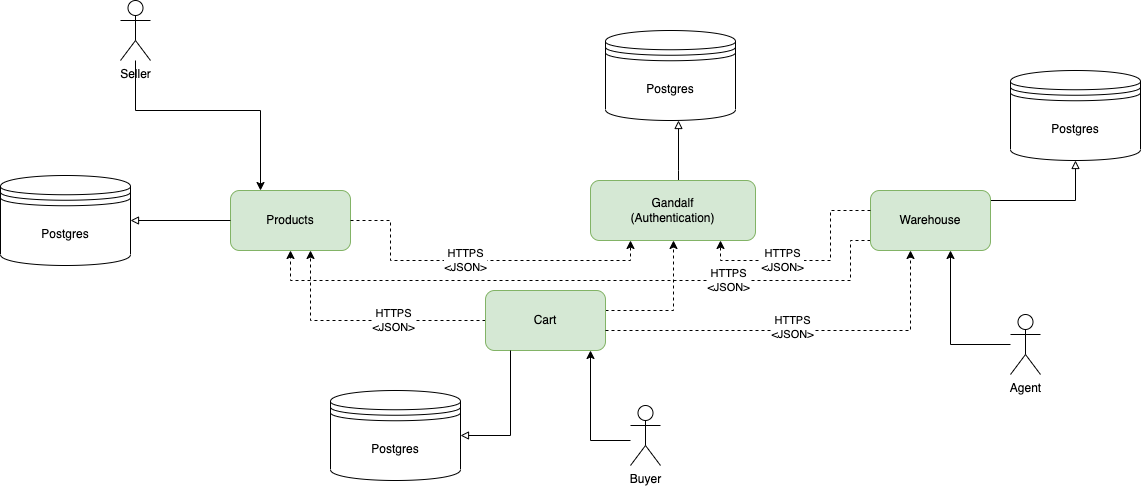

The diagram above was exported from draw.io. Its source (the exported page's mxGraphModel, read from the mxfile embedded in the PNG):
<mxGraphModel dx="2792" dy="1083" grid="1" gridSize="10" guides="1" tooltips="1" connect="1" arrows="1" fold="1" page="1" pageScale="1" pageWidth="1169" pageHeight="827" background="#ffffff" math="0" shadow="0">
  <root>
    <mxCell id="0" />
    <mxCell id="1" parent="0" />
    <mxCell id="zJ1cmZDNdmNIibw36gmX-5" value="Products" style="rounded=1;whiteSpace=wrap;html=1;fillColor=#d5e8d4;strokeColor=#82b366;" vertex="1" parent="1">
      <mxGeometry x="120" y="230" width="120" height="60" as="geometry" />
    </mxCell>
    <mxCell id="zJ1cmZDNdmNIibw36gmX-6" style="edgeStyle=orthogonalEdgeStyle;rounded=0;orthogonalLoop=1;jettySize=auto;html=1;dashed=1;" edge="1" parent="1" source="zJ1cmZDNdmNIibw36gmX-10" target="zJ1cmZDNdmNIibw36gmX-18">
      <mxGeometry relative="1" as="geometry">
        <Array as="points">
          <mxPoint x="563" y="350" />
        </Array>
      </mxGeometry>
    </mxCell>
    <mxCell id="zJ1cmZDNdmNIibw36gmX-9" style="edgeStyle=orthogonalEdgeStyle;rounded=0;orthogonalLoop=1;jettySize=auto;html=1;dashed=1;" edge="1" parent="1" source="zJ1cmZDNdmNIibw36gmX-10" target="zJ1cmZDNdmNIibw36gmX-5">
      <mxGeometry relative="1" as="geometry">
        <Array as="points">
          <mxPoint x="200" y="360" />
        </Array>
      </mxGeometry>
    </mxCell>
    <mxCell id="zJ1cmZDNdmNIibw36gmX-83" value="HTTPS&lt;br&gt;&amp;lt;JSON&amp;gt;" style="edgeLabel;html=1;align=center;verticalAlign=middle;resizable=0;points=[];" vertex="1" connectable="0" parent="zJ1cmZDNdmNIibw36gmX-9">
      <mxGeometry x="-0.249" y="-1" relative="1" as="geometry">
        <mxPoint as="offset" />
      </mxGeometry>
    </mxCell>
    <mxCell id="zJ1cmZDNdmNIibw36gmX-10" value="Cart" style="rounded=1;whiteSpace=wrap;html=1;fillColor=#d5e8d4;strokeColor=#82b366;" vertex="1" parent="1">
      <mxGeometry x="375" y="330" width="120" height="60" as="geometry" />
    </mxCell>
    <mxCell id="zJ1cmZDNdmNIibw36gmX-12" style="edgeStyle=orthogonalEdgeStyle;rounded=0;orthogonalLoop=1;jettySize=auto;html=1;dashed=1;" edge="1" parent="1" source="zJ1cmZDNdmNIibw36gmX-15" target="zJ1cmZDNdmNIibw36gmX-5">
      <mxGeometry relative="1" as="geometry">
        <Array as="points">
          <mxPoint x="740" y="280" />
          <mxPoint x="740" y="320" />
          <mxPoint x="180" y="320" />
        </Array>
      </mxGeometry>
    </mxCell>
    <mxCell id="zJ1cmZDNdmNIibw36gmX-80" value="HTTPS&lt;br&gt;&amp;lt;JSON&amp;gt;" style="edgeLabel;html=1;align=center;verticalAlign=middle;resizable=0;points=[];" vertex="1" connectable="0" parent="zJ1cmZDNdmNIibw36gmX-12">
      <mxGeometry x="-0.44" y="-1" relative="1" as="geometry">
        <mxPoint as="offset" />
      </mxGeometry>
    </mxCell>
    <mxCell id="zJ1cmZDNdmNIibw36gmX-13" style="edgeStyle=orthogonalEdgeStyle;rounded=0;orthogonalLoop=1;jettySize=auto;html=1;endArrow=block;endFill=0;" edge="1" parent="1" source="zJ1cmZDNdmNIibw36gmX-15" target="zJ1cmZDNdmNIibw36gmX-67">
      <mxGeometry relative="1" as="geometry">
        <Array as="points">
          <mxPoint x="965" y="240" />
        </Array>
        <mxPoint x="900" y="705" as="targetPoint" />
      </mxGeometry>
    </mxCell>
    <mxCell id="zJ1cmZDNdmNIibw36gmX-15" value="Warehouse" style="rounded=1;whiteSpace=wrap;html=1;fillColor=#d5e8d4;strokeColor=#82b366;" vertex="1" parent="1">
      <mxGeometry x="760" y="230" width="120" height="60" as="geometry" />
    </mxCell>
    <mxCell id="zJ1cmZDNdmNIibw36gmX-16" style="edgeStyle=orthogonalEdgeStyle;rounded=0;orthogonalLoop=1;jettySize=auto;html=1;endArrow=block;endFill=0;" edge="1" parent="1" source="zJ1cmZDNdmNIibw36gmX-18" target="zJ1cmZDNdmNIibw36gmX-68">
      <mxGeometry relative="1" as="geometry">
        <mxPoint x="496.5999999999999" y="180" as="targetPoint" />
        <Array as="points">
          <mxPoint x="568" y="210" />
          <mxPoint x="568" y="210" />
        </Array>
      </mxGeometry>
    </mxCell>
    <mxCell id="zJ1cmZDNdmNIibw36gmX-18" value="Gandalf&lt;br&gt;(Authentication)" style="rounded=1;whiteSpace=wrap;html=1;fillColor=#d5e8d4;strokeColor=#82b366;" vertex="1" parent="1">
      <mxGeometry x="480" y="220" width="165" height="60" as="geometry" />
    </mxCell>
    <mxCell id="zJ1cmZDNdmNIibw36gmX-77" style="edgeStyle=orthogonalEdgeStyle;rounded=0;orthogonalLoop=1;jettySize=auto;html=1;" edge="1" parent="1" source="zJ1cmZDNdmNIibw36gmX-22" target="zJ1cmZDNdmNIibw36gmX-15">
      <mxGeometry relative="1" as="geometry">
        <Array as="points">
          <mxPoint x="840" y="384" />
        </Array>
      </mxGeometry>
    </mxCell>
    <mxCell id="zJ1cmZDNdmNIibw36gmX-22" value="Agent" style="shape=umlActor;verticalLabelPosition=bottom;verticalAlign=top;html=1;" vertex="1" parent="1">
      <mxGeometry x="900" y="354" width="30" height="60" as="geometry" />
    </mxCell>
    <mxCell id="zJ1cmZDNdmNIibw36gmX-63" value="Postgres" style="shape=datastore;whiteSpace=wrap;html=1;verticalAlign=middle;" vertex="1" parent="1">
      <mxGeometry x="-110" y="215" width="130" height="90" as="geometry" />
    </mxCell>
    <mxCell id="zJ1cmZDNdmNIibw36gmX-65" style="edgeStyle=orthogonalEdgeStyle;rounded=0;orthogonalLoop=1;jettySize=auto;html=1;endArrow=block;endFill=0;" edge="1" parent="1" source="zJ1cmZDNdmNIibw36gmX-5" target="zJ1cmZDNdmNIibw36gmX-63">
      <mxGeometry relative="1" as="geometry">
        <mxPoint x="-170.003333333333" y="145" as="sourcePoint" />
        <mxPoint x="-123.47000000000014" y="235" as="targetPoint" />
      </mxGeometry>
    </mxCell>
    <mxCell id="zJ1cmZDNdmNIibw36gmX-66" value="Postgres" style="shape=datastore;whiteSpace=wrap;html=1;verticalAlign=middle;" vertex="1" parent="1">
      <mxGeometry x="220" y="430" width="130" height="90" as="geometry" />
    </mxCell>
    <mxCell id="zJ1cmZDNdmNIibw36gmX-67" value="Postgres" style="shape=datastore;whiteSpace=wrap;html=1;verticalAlign=middle;" vertex="1" parent="1">
      <mxGeometry x="900" y="110" width="130" height="90" as="geometry" />
    </mxCell>
    <mxCell id="zJ1cmZDNdmNIibw36gmX-68" value="Postgres" style="shape=datastore;whiteSpace=wrap;html=1;verticalAlign=middle;" vertex="1" parent="1">
      <mxGeometry x="495" y="70" width="130" height="90" as="geometry" />
    </mxCell>
    <mxCell id="zJ1cmZDNdmNIibw36gmX-78" style="edgeStyle=orthogonalEdgeStyle;rounded=0;orthogonalLoop=1;jettySize=auto;html=1;" edge="1" parent="1" source="zJ1cmZDNdmNIibw36gmX-69" target="zJ1cmZDNdmNIibw36gmX-10">
      <mxGeometry relative="1" as="geometry">
        <Array as="points">
          <mxPoint x="480" y="480" />
        </Array>
      </mxGeometry>
    </mxCell>
    <mxCell id="zJ1cmZDNdmNIibw36gmX-69" value="Buyer" style="shape=umlActor;verticalLabelPosition=bottom;verticalAlign=top;html=1;" vertex="1" parent="1">
      <mxGeometry x="520" y="445" width="30" height="60" as="geometry" />
    </mxCell>
    <mxCell id="zJ1cmZDNdmNIibw36gmX-79" style="edgeStyle=orthogonalEdgeStyle;rounded=0;orthogonalLoop=1;jettySize=auto;html=1;" edge="1" parent="1" source="zJ1cmZDNdmNIibw36gmX-70" target="zJ1cmZDNdmNIibw36gmX-5">
      <mxGeometry relative="1" as="geometry">
        <Array as="points">
          <mxPoint x="25" y="150" />
          <mxPoint x="150" y="150" />
        </Array>
      </mxGeometry>
    </mxCell>
    <mxCell id="zJ1cmZDNdmNIibw36gmX-70" value="Seller" style="shape=umlActor;verticalLabelPosition=bottom;verticalAlign=top;html=1;" vertex="1" parent="1">
      <mxGeometry x="10" y="40" width="30" height="60" as="geometry" />
    </mxCell>
    <mxCell id="zJ1cmZDNdmNIibw36gmX-71" style="edgeStyle=orthogonalEdgeStyle;rounded=0;orthogonalLoop=1;jettySize=auto;html=1;endArrow=block;endFill=0;" edge="1" parent="1" source="zJ1cmZDNdmNIibw36gmX-10" target="zJ1cmZDNdmNIibw36gmX-66">
      <mxGeometry relative="1" as="geometry">
        <mxPoint x="872.5333333333333" y="284" as="sourcePoint" />
        <mxPoint x="980" y="310.0666666666666" as="targetPoint" />
        <Array as="points">
          <mxPoint x="400" y="475" />
        </Array>
      </mxGeometry>
    </mxCell>
    <mxCell id="zJ1cmZDNdmNIibw36gmX-74" style="edgeStyle=orthogonalEdgeStyle;rounded=0;orthogonalLoop=1;jettySize=auto;html=1;dashed=1;" edge="1" parent="1" source="zJ1cmZDNdmNIibw36gmX-15" target="zJ1cmZDNdmNIibw36gmX-18">
      <mxGeometry relative="1" as="geometry">
        <Array as="points">
          <mxPoint x="720" y="250" />
          <mxPoint x="720" y="300" />
          <mxPoint x="610" y="300" />
        </Array>
        <mxPoint x="525" y="390" as="sourcePoint" />
        <mxPoint x="525" y="580" as="targetPoint" />
      </mxGeometry>
    </mxCell>
    <mxCell id="zJ1cmZDNdmNIibw36gmX-81" value="HTTPS&lt;br&gt;&amp;lt;JSON&amp;gt;" style="edgeLabel;html=1;align=center;verticalAlign=middle;resizable=0;points=[];" vertex="1" connectable="0" parent="zJ1cmZDNdmNIibw36gmX-74">
      <mxGeometry x="0.2568" y="-1" relative="1" as="geometry">
        <mxPoint as="offset" />
      </mxGeometry>
    </mxCell>
    <mxCell id="zJ1cmZDNdmNIibw36gmX-75" style="edgeStyle=orthogonalEdgeStyle;rounded=0;orthogonalLoop=1;jettySize=auto;html=1;dashed=1;" edge="1" parent="1" source="zJ1cmZDNdmNIibw36gmX-5" target="zJ1cmZDNdmNIibw36gmX-18">
      <mxGeometry relative="1" as="geometry">
        <Array as="points">
          <mxPoint x="280" y="260" />
          <mxPoint x="280" y="300" />
          <mxPoint x="520" y="300" />
        </Array>
        <mxPoint x="525" y="390" as="sourcePoint" />
        <mxPoint x="525" y="580" as="targetPoint" />
      </mxGeometry>
    </mxCell>
    <mxCell id="zJ1cmZDNdmNIibw36gmX-84" value="HTTPS&lt;br&gt;&amp;lt;JSON&amp;gt;" style="edgeLabel;html=1;align=center;verticalAlign=middle;resizable=0;points=[];" vertex="1" connectable="0" parent="zJ1cmZDNdmNIibw36gmX-75">
      <mxGeometry x="-0.0926" y="1" relative="1" as="geometry">
        <mxPoint x="1" as="offset" />
      </mxGeometry>
    </mxCell>
    <mxCell id="zJ1cmZDNdmNIibw36gmX-76" style="edgeStyle=orthogonalEdgeStyle;rounded=0;orthogonalLoop=1;jettySize=auto;html=1;dashed=1;" edge="1" parent="1" source="zJ1cmZDNdmNIibw36gmX-10" target="zJ1cmZDNdmNIibw36gmX-15">
      <mxGeometry relative="1" as="geometry">
        <Array as="points">
          <mxPoint x="800" y="370" />
        </Array>
        <mxPoint x="465" y="360.0000000000002" as="sourcePoint" />
        <mxPoint x="210.0526315789475" y="300" as="targetPoint" />
      </mxGeometry>
    </mxCell>
    <mxCell id="zJ1cmZDNdmNIibw36gmX-82" value="HTTPS&lt;br&gt;&amp;lt;JSON&amp;gt;" style="edgeLabel;html=1;align=center;verticalAlign=middle;resizable=0;points=[];" vertex="1" connectable="0" parent="zJ1cmZDNdmNIibw36gmX-76">
      <mxGeometry x="-0.0299" y="4" relative="1" as="geometry">
        <mxPoint as="offset" />
      </mxGeometry>
    </mxCell>
  </root>
</mxGraphModel>